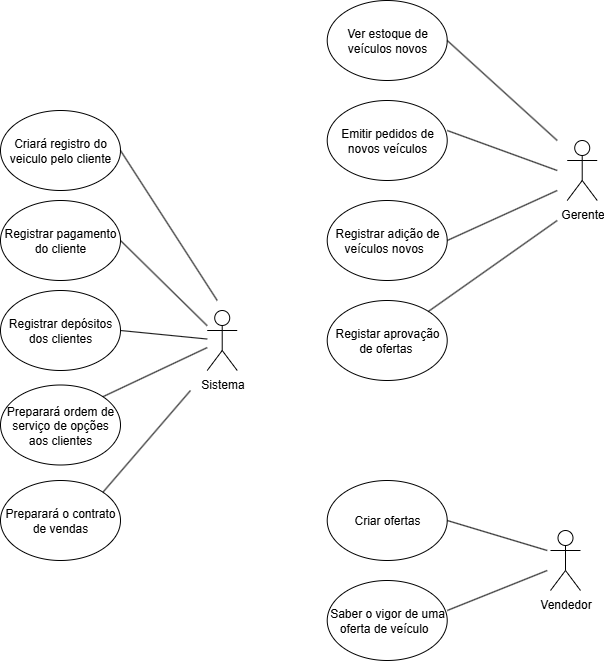

The diagram above was exported from draw.io. Its source (the exported page's mxGraphModel, read from the mxfile embedded in the PNG):
<mxGraphModel dx="1426" dy="777" grid="1" gridSize="10" guides="1" tooltips="1" connect="1" arrows="1" fold="1" page="1" pageScale="1" pageWidth="827" pageHeight="1169" math="0" shadow="0">
  <root>
    <mxCell id="0" />
    <mxCell id="1" parent="0" />
    <mxCell id="5l1UIR8UY3d4D19CuP1x-1" value="Sistema" style="shape=umlActor;verticalLabelPosition=bottom;verticalAlign=top;html=1;outlineConnect=0;" parent="1" vertex="1">
      <mxGeometry x="256.72" y="510" width="30" height="60" as="geometry" />
    </mxCell>
    <mxCell id="5l1UIR8UY3d4D19CuP1x-3" value="Preparará o contrato de vendas" style="ellipse;whiteSpace=wrap;html=1;" parent="1" vertex="1">
      <mxGeometry x="50" y="680" width="120" height="80" as="geometry" />
    </mxCell>
    <mxCell id="5l1UIR8UY3d4D19CuP1x-4" value="Preparará ordem de serviço de opções aos clientes" style="ellipse;whiteSpace=wrap;html=1;" parent="1" vertex="1">
      <mxGeometry x="50" y="584.5" width="120" height="80" as="geometry" />
    </mxCell>
    <mxCell id="5l1UIR8UY3d4D19CuP1x-5" value="Registrar depósitos dos clientes" style="ellipse;whiteSpace=wrap;html=1;" parent="1" vertex="1">
      <mxGeometry x="50" y="490" width="120" height="80" as="geometry" />
    </mxCell>
    <mxCell id="5l1UIR8UY3d4D19CuP1x-6" value="Registrar pagamento do cliente" style="ellipse;whiteSpace=wrap;html=1;" parent="1" vertex="1">
      <mxGeometry x="50" y="400" width="120" height="80" as="geometry" />
    </mxCell>
    <mxCell id="5l1UIR8UY3d4D19CuP1x-7" value="Criará registro do veiculo pelo cliente" style="ellipse;whiteSpace=wrap;html=1;" parent="1" vertex="1">
      <mxGeometry x="50" y="310" width="120" height="80" as="geometry" />
    </mxCell>
    <mxCell id="y_8Km8q7jvbwOMuSzkUo-1" value="Gerente&lt;div&gt;&lt;br&gt;&lt;/div&gt;" style="shape=umlActor;verticalLabelPosition=bottom;verticalAlign=top;html=1;outlineConnect=0;" parent="1" vertex="1">
      <mxGeometry x="616.72" y="340" width="30" height="60" as="geometry" />
    </mxCell>
    <mxCell id="y_8Km8q7jvbwOMuSzkUo-4" value="Ver estoque de veículos novos" style="ellipse;whiteSpace=wrap;html=1;" parent="1" vertex="1">
      <mxGeometry x="376.72" y="200" width="120" height="80" as="geometry" />
    </mxCell>
    <mxCell id="y_8Km8q7jvbwOMuSzkUo-5" value="Emitir pedidos de novos veículos" style="ellipse;whiteSpace=wrap;html=1;" parent="1" vertex="1">
      <mxGeometry x="376.72" y="300" width="120" height="80" as="geometry" />
    </mxCell>
    <mxCell id="y_8Km8q7jvbwOMuSzkUo-6" value="Registrar adição de veículos novos&amp;nbsp;&amp;nbsp;" style="ellipse;whiteSpace=wrap;html=1;" parent="1" vertex="1">
      <mxGeometry x="376.72" y="400" width="120" height="80" as="geometry" />
    </mxCell>
    <mxCell id="y_8Km8q7jvbwOMuSzkUo-8" value="Registar aprovação de ofertas&amp;nbsp;" style="ellipse;whiteSpace=wrap;html=1;" parent="1" vertex="1">
      <mxGeometry x="376.72" y="500" width="120" height="80" as="geometry" />
    </mxCell>
    <mxCell id="y_8Km8q7jvbwOMuSzkUo-13" value="Vendedor" style="shape=umlActor;verticalLabelPosition=bottom;verticalAlign=top;html=1;outlineConnect=0;" parent="1" vertex="1">
      <mxGeometry x="600" y="730" width="30" height="60" as="geometry" />
    </mxCell>
    <mxCell id="y_8Km8q7jvbwOMuSzkUo-14" value="Criar ofertas" style="ellipse;whiteSpace=wrap;html=1;" parent="1" vertex="1">
      <mxGeometry x="376.72" y="680" width="120" height="80" as="geometry" />
    </mxCell>
    <mxCell id="y_8Km8q7jvbwOMuSzkUo-15" value="Saber o vigor de uma oferta de veículo&amp;nbsp;&amp;nbsp;" style="ellipse;whiteSpace=wrap;html=1;" parent="1" vertex="1">
      <mxGeometry x="376.72" y="780" width="120" height="80" as="geometry" />
    </mxCell>
    <mxCell id="y_8Km8q7jvbwOMuSzkUo-17" value="" style="endArrow=none;html=1;rounded=0;" parent="1" edge="1">
      <mxGeometry width="50" height="50" relative="1" as="geometry">
        <mxPoint x="266.72" y="500" as="sourcePoint" />
        <mxPoint x="170" y="350" as="targetPoint" />
      </mxGeometry>
    </mxCell>
    <mxCell id="y_8Km8q7jvbwOMuSzkUo-18" value="" style="endArrow=none;html=1;rounded=0;entryX=1;entryY=0.5;entryDx=0;entryDy=0;" parent="1" source="5l1UIR8UY3d4D19CuP1x-1" target="5l1UIR8UY3d4D19CuP1x-6" edge="1">
      <mxGeometry width="50" height="50" relative="1" as="geometry">
        <mxPoint x="186.72" y="510" as="sourcePoint" />
        <mxPoint x="176.72" y="440" as="targetPoint" />
      </mxGeometry>
    </mxCell>
    <mxCell id="y_8Km8q7jvbwOMuSzkUo-19" value="" style="endArrow=none;html=1;rounded=0;entryX=1;entryY=0.5;entryDx=0;entryDy=0;" parent="1" source="5l1UIR8UY3d4D19CuP1x-1" target="5l1UIR8UY3d4D19CuP1x-5" edge="1">
      <mxGeometry width="50" height="50" relative="1" as="geometry">
        <mxPoint x="246.72" y="540" as="sourcePoint" />
        <mxPoint x="176.72" y="530" as="targetPoint" />
      </mxGeometry>
    </mxCell>
    <mxCell id="y_8Km8q7jvbwOMuSzkUo-20" value="" style="endArrow=none;html=1;rounded=0;exitX=1;exitY=0;exitDx=0;exitDy=0;" parent="1" source="5l1UIR8UY3d4D19CuP1x-4" target="5l1UIR8UY3d4D19CuP1x-1" edge="1">
      <mxGeometry width="50" height="50" relative="1" as="geometry">
        <mxPoint x="164.22693533380968" y="595.5678618283266" as="sourcePoint" />
        <mxPoint x="247.43067811865475" y="620" as="targetPoint" />
      </mxGeometry>
    </mxCell>
    <mxCell id="y_8Km8q7jvbwOMuSzkUo-22" value="" style="endArrow=none;html=1;rounded=0;exitX=1;exitY=0;exitDx=0;exitDy=0;" parent="1" source="5l1UIR8UY3d4D19CuP1x-3" edge="1">
      <mxGeometry width="50" height="50" relative="1" as="geometry">
        <mxPoint x="160.00201177351366" y="686.7179882264863" as="sourcePoint" />
        <mxPoint x="240" y="590" as="targetPoint" />
      </mxGeometry>
    </mxCell>
    <mxCell id="y_8Km8q7jvbwOMuSzkUo-29" value="" style="endArrow=none;html=1;rounded=0;exitX=1;exitY=0.5;exitDx=0;exitDy=0;" parent="1" source="y_8Km8q7jvbwOMuSzkUo-4" edge="1">
      <mxGeometry width="50" height="50" relative="1" as="geometry">
        <mxPoint x="526.72" y="550" as="sourcePoint" />
        <mxPoint x="606.72" y="340" as="targetPoint" />
      </mxGeometry>
    </mxCell>
    <mxCell id="y_8Km8q7jvbwOMuSzkUo-30" value="" style="endArrow=none;html=1;rounded=0;exitX=1;exitY=0.375;exitDx=0;exitDy=0;exitPerimeter=0;" parent="1" source="y_8Km8q7jvbwOMuSzkUo-5" edge="1">
      <mxGeometry width="50" height="50" relative="1" as="geometry">
        <mxPoint x="536.72" y="410" as="sourcePoint" />
        <mxPoint x="606.72" y="370" as="targetPoint" />
      </mxGeometry>
    </mxCell>
    <mxCell id="y_8Km8q7jvbwOMuSzkUo-31" value="" style="endArrow=none;html=1;rounded=0;exitX=1;exitY=0.5;exitDx=0;exitDy=0;" parent="1" source="y_8Km8q7jvbwOMuSzkUo-6" edge="1">
      <mxGeometry width="50" height="50" relative="1" as="geometry">
        <mxPoint x="536.72" y="460" as="sourcePoint" />
        <mxPoint x="606.72" y="390" as="targetPoint" />
      </mxGeometry>
    </mxCell>
    <mxCell id="y_8Km8q7jvbwOMuSzkUo-32" value="" style="endArrow=none;html=1;rounded=0;" parent="1" source="y_8Km8q7jvbwOMuSzkUo-8" edge="1">
      <mxGeometry width="50" height="50" relative="1" as="geometry">
        <mxPoint x="546.72" y="510" as="sourcePoint" />
        <mxPoint x="606.72" y="420" as="targetPoint" />
      </mxGeometry>
    </mxCell>
    <mxCell id="y_8Km8q7jvbwOMuSzkUo-33" value="" style="endArrow=none;html=1;rounded=0;exitX=1;exitY=0.5;exitDx=0;exitDy=0;" parent="1" source="y_8Km8q7jvbwOMuSzkUo-14" edge="1">
      <mxGeometry width="50" height="50" relative="1" as="geometry">
        <mxPoint x="536.72" y="770" as="sourcePoint" />
        <mxPoint x="596.72" y="750" as="targetPoint" />
      </mxGeometry>
    </mxCell>
    <mxCell id="y_8Km8q7jvbwOMuSzkUo-34" value="" style="endArrow=none;html=1;rounded=0;exitX=1;exitY=0.375;exitDx=0;exitDy=0;exitPerimeter=0;" parent="1" source="y_8Km8q7jvbwOMuSzkUo-15" edge="1">
      <mxGeometry width="50" height="50" relative="1" as="geometry">
        <mxPoint x="546.72" y="840" as="sourcePoint" />
        <mxPoint x="596.72" y="770" as="targetPoint" />
      </mxGeometry>
    </mxCell>
  </root>
</mxGraphModel>